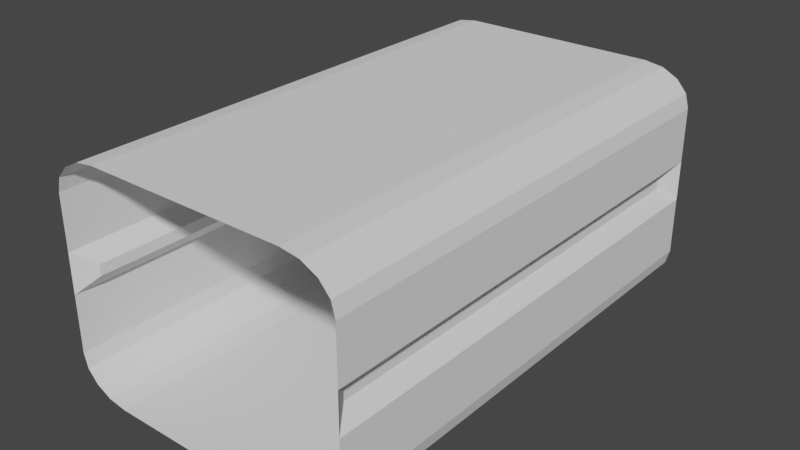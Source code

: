 # Source: tubes.blend  (saved by Blender 3.3.6; exported with 4.5.12 LTS)
import bpy
from mathutils import Matrix  # noqa: F401  (used for matrix-valued properties, if any)

bpy.ops.wm.read_factory_settings(use_empty=True)
scene = bpy.context.scene
scene.name = 'Scene'

# ---- collections
col_collection = bpy.data.collections.new('Collection'); scene.collection.children.link(col_collection)

# ---- world
world_world = bpy.data.worlds.new('World'); scene.world = world_world
world_world.use_nodes = True; world_world.node_tree.nodes.clear()
_N = world_world.node_tree.nodes; _L = world_world.node_tree.links
n0 = _N.new('ShaderNodeOutputWorld'); n0.name = 'World Output'; n0.location = (300, 300)
n1 = _N.new('ShaderNodeBackground'); n1.name = 'Background'; n1.location = (10, 300)
n1.inputs[0].default_value = (0.05088, 0.05088, 0.05088, 1.0)
_L.new(n1.outputs[0], n0.inputs[0])
n0.is_active_output = True
world_world.color = (0.05088, 0.05088, 0.05088)
world_world.use_sun_shadow = False
world_world.sun_shadow_jitter_overblur = 0.0

# ---- meshes
me_cube_001 = bpy.data.meshes.new('Cube.001')
me_cube_001.from_pydata([(-0.6131, -1.0, -0.06478), (-0.6131, -1.0, 0.09984), (-0.6131, 1.0, 0.09984), (-0.6131, 1.0, -0.06478), (-0.5601, 1.175e-09, -0.005064), (-0.5601, -1.175e-09, 0.04012), (0.6131, 1.0, 0.09984), (0.6131, 1.0, -0.06478), (0.6131, -1.0, 0.09984), (0.6131, -1.0, -0.06478), (0.5601, 0.0, -0.005064), (0.5601, 0.0, 0.04012), (-0.6131, 0.0, -0.06478), (-0.5601, -0.9212, -0.005064), (-0.5601, -0.9212, 0.04012), (-0.5601, 0.9212, 0.04012), (-0.5601, 0.9212, -0.005064), (-0.6131, 0.0, 0.09984), (0.6131, 0.0, -0.06478), (0.5601, 0.9212, 0.04012), (0.5601, 0.9212, -0.005064), (0.5601, -0.9212, 0.04012), (0.5601, -0.9212, -0.005064), (0.6131, 0.0, 0.09984), (-0.6131, -1.0, 0.2497), (-0.6131, -1.0, 0.298), (-0.6131, 0.0, 0.2497), (-0.6131, 0.0, 0.298), (-0.6131, 1.0, 0.298), (-0.6131, 1.0, 0.2497), (0.6131, 0.0, 0.2497), (0.6131, 0.0, 0.298), (0.6131, 1.0, 0.298), (0.6131, 1.0, 0.2497), (0.6131, -1.0, 0.298), (0.6131, -1.0, 0.2497), (-0.4121, -1.0, -0.4529), (-0.6131, -1.0, -0.3006), (-0.489, -1.0, -0.4413), (-0.5542, -1.0, -0.4083), (-0.5978, -1.0, -0.3589), (-0.6131, -1.0, 0.3237), (-0.4121, -1.0, 0.476), (-0.5978, -1.0, 0.382), (-0.5542, -1.0, 0.4314), (-0.489, -1.0, 0.4644), (-0.6131, 1.0, -0.3006), (-0.4121, 1.0, -0.4529), (-0.5978, 1.0, -0.3589), (-0.5542, 1.0, -0.4083), (-0.489, 1.0, -0.4413), (-0.4121, 1.0, 0.476), (-0.6131, 1.0, 0.3237), (-0.489, 1.0, 0.4644), (-0.5542, 1.0, 0.4314), (-0.5978, 1.0, 0.382), (0.6131, -1.0, -0.3006), (0.4121, -1.0, -0.4529), (0.5978, -1.0, -0.3589), (0.5542, -1.0, -0.4083), (0.489, -1.0, -0.4413), (0.4121, -1.0, 0.476), (0.6131, -1.0, 0.3237), (0.489, -1.0, 0.4644), (0.5542, -1.0, 0.4314), (0.5978, -1.0, 0.382), (0.4121, 1.0, -0.4529), (0.6131, 1.0, -0.3006), (0.489, 1.0, -0.4413), (0.5542, 1.0, -0.4083), (0.5978, 1.0, -0.3589), (0.6131, 1.0, 0.3237), (0.4121, 1.0, 0.476), (0.5978, 1.0, 0.382), (0.5542, 1.0, 0.4314), (0.489, 1.0, 0.4644), (-0.4121, 0.0, -0.4529), (-0.6131, 0.0, -0.3006), (-0.489, 0.0, -0.4413), (-0.5542, 0.0, -0.4083), (-0.5978, 0.0, -0.3589), (-0.4121, 0.0, 0.476), (-0.6131, 0.0, 0.3237), (-0.489, 0.0, 0.4644), (-0.5542, 0.0, 0.4314), (-0.5978, 0.0, 0.382), (0.4121, 0.0, -0.4529), (0.6131, 0.0, -0.3006), (0.489, 0.0, -0.4413), (0.5542, 0.0, -0.4083), (0.5978, 0.0, -0.3589), (0.4121, 0.0, 0.476), (0.6131, 0.0, 0.3237), (0.489, 0.0, 0.4644), (0.5542, 0.0, 0.4314), (0.5978, 0.0, 0.382)], [], [(87, 56, 9, 18), (72, 91, 81, 51), (67, 87, 18, 7), (27, 28, 52, 82), (25, 27, 82, 41), (77, 46, 3, 12), (91, 61, 42, 81), (76, 36, 57, 86), (13, 4, 5, 14), (47, 76, 86, 66), (4, 16, 15, 5), (32, 31, 92, 71), (20, 10, 11, 19), (31, 34, 62, 92), (10, 22, 21, 11), (13, 14, 1, 0), (15, 16, 3, 2), (4, 13, 0, 12), (14, 5, 17, 1), (16, 4, 12, 3), (5, 15, 2, 17), (20, 19, 6, 7), (21, 22, 9, 8), (10, 20, 7, 18), (19, 11, 23, 6), (22, 10, 18, 9), (11, 21, 8, 23), (1, 17, 26, 24), (17, 2, 29, 26), (6, 23, 30, 33), (23, 8, 35, 30), (77, 37, 40, 80), (80, 40, 39, 79), (79, 39, 38, 78), (78, 38, 36, 76), (82, 52, 55, 85), (85, 55, 54, 84), (84, 54, 53, 83), (83, 53, 51, 81), (87, 67, 70, 90), (90, 70, 69, 89), (89, 69, 68, 88), (88, 68, 66, 86), (92, 62, 65, 95), (95, 65, 64, 94), (94, 64, 63, 93), (93, 63, 61, 91), (46, 77, 80, 48), (48, 80, 79, 49), (49, 79, 78, 50), (50, 78, 76, 47), (41, 82, 85, 43), (43, 85, 84, 44), (44, 84, 83, 45), (45, 83, 81, 42), (56, 87, 90, 58), (58, 90, 89, 59), (59, 89, 88, 60), (60, 88, 86, 57), (71, 92, 95, 73), (73, 95, 94, 74), (74, 94, 93, 75), (75, 93, 91, 72), (37, 77, 12, 0)])
_uv = me_cube_001.uv_layers.new(name='UVMap')
_uv.uv.foreach_set('vector', [0.4077, 0.625, 0.4077, 0.75, 0.4583, 0.75, 0.4583, 0.625, 0.666, 0.5, 0.666, 0.625, 0.834, 0.625, 0.834, 0.5, 0.4077, 0.5, 0.4077, 0.625, 0.4583, 0.625, 0.4583, 0.5, 0.5972, 0.125, 0.5972, 0.25, 0.6012, 0.25, 0.6012, 0.125, 0.5972, 0.0, 0.5972, 0.125, 0.6012, 0.125, 0.6012, 0.0, 0.4077, 0.125, 0.4077, 0.25, 0.4583, 0.25, 0.4583, 0.125, 0.666, 0.625, 0.666, 0.75, 0.834, 0.75, 0.834, 0.625, 0.166, 0.625, 0.166, 0.75, 0.334, 0.75, 0.334, 0.625, 0.4886, 0.009854, 0.4886, 0.125, 0.5114, 0.125, 0.5114, 0.009854, 0.166, 0.5, 0.166, 0.625, 0.334, 0.625, 0.334, 0.5, 0.4886, 0.125, 0.4886, 0.2401, 0.5114, 0.2401, 0.5114, 0.125, 0.5972, 0.5, 0.5972, 0.625, 0.6012, 0.625, 0.6012, 0.5, 0.4886, 0.5099, 0.4886, 0.625, 0.5114, 0.625, 0.5114, 0.5099, 0.5972, 0.625, 0.5972, 0.75, 0.6012, 0.75, 0.6012, 0.625, 0.4886, 0.625, 0.4886, 0.7401, 0.5114, 0.7401, 0.5114, 0.625, 0.4886, 0.009854, 0.5114, 0.009854, 0.5417, 0.0, 0.4583, 0.0, 0.5114, 0.2401, 0.4886, 0.2401, 0.4583, 0.25, 0.5417, 0.25, 0.4886, 0.125, 0.4886, 0.009854, 0.4583, 0.0, 0.4583, 0.125, 0.5114, 0.009854, 0.5114, 0.125, 0.5417, 0.125, 0.5417, 0.0, 0.4886, 0.2401, 0.4886, 0.125, 0.4583, 0.125, 0.4583, 0.25, 0.5114, 0.125, 0.5114, 0.2401, 0.5417, 0.25, 0.5417, 0.125, 0.4886, 0.5099, 0.5114, 0.5099, 0.5417, 0.5, 0.4583, 0.5, 0.5114, 0.7401, 0.4886, 0.7401, 0.4583, 0.75, 0.5417, 0.75, 0.4886, 0.625, 0.4886, 0.5099, 0.4583, 0.5, 0.4583, 0.625, 0.5114, 0.5099, 0.5114, 0.625, 0.5417, 0.625, 0.5417, 0.5, 0.4886, 0.7401, 0.4886, 0.625, 0.4583, 0.625, 0.4583, 0.75, 0.5114, 0.625, 0.5114, 0.7401, 0.5417, 0.75, 0.5417, 0.625, 0.5417, 0.0, 0.5417, 0.125, 0.5694, 0.125, 0.5694, 0.0, 0.5417, 0.125, 0.5417, 0.25, 0.5694, 0.25, 0.5694, 0.125, 0.5417, 0.5, 0.5417, 0.625, 0.5694, 0.625, 0.5694, 0.5, 0.5417, 0.625, 0.5417, 0.75, 0.5694, 0.75, 0.5694, 0.625, 0.4077, 0.125, 0.4077, 0.0, 0.3952, 0.0, 0.3952, 0.125, 0.3952, 0.125, 0.3952, 0.0, 0.375, 0.0, 0.375, 0.125, 0.125, 0.625, 0.125, 0.75, 0.1503, 0.75, 0.1503, 0.625, 0.1503, 0.625, 0.1503, 0.75, 0.166, 0.75, 0.166, 0.625, 0.6012, 0.125, 0.6012, 0.25, 0.6103, 0.25, 0.6103, 0.125, 0.6103, 0.125, 0.6103, 0.25, 0.625, 0.25, 0.625, 0.125, 0.875, 0.625, 0.875, 0.5, 0.8497, 0.5, 0.8497, 0.625, 0.8497, 0.625, 0.8497, 0.5, 0.834, 0.5, 0.834, 0.625, 0.4077, 0.625, 0.4077, 0.5, 0.3952, 0.5, 0.3952, 0.625, 0.3952, 0.625, 0.3952, 0.5, 0.375, 0.5, 0.375, 0.625, 0.375, 0.625, 0.375, 0.5, 0.3497, 0.5, 0.3497, 0.625, 0.3497, 0.625, 0.3497, 0.5, 0.334, 0.5, 0.334, 0.625, 0.6012, 0.625, 0.6012, 0.75, 0.6103, 0.75, 0.6103, 0.625, 0.6103, 0.625, 0.6103, 0.75, 0.625, 0.75, 0.625, 0.625, 0.625, 0.625, 0.625, 0.75, 0.6503, 0.75, 0.6503, 0.625, 0.6503, 0.625, 0.6503, 0.75, 0.666, 0.75, 0.666, 0.625, 0.4077, 0.25, 0.4077, 0.125, 0.3952, 0.125, 0.3952, 0.25, 0.3952, 0.25, 0.3952, 0.125, 0.375, 0.125, 0.375, 0.25, 0.125, 0.5, 0.125, 0.625, 0.1503, 0.625, 0.1503, 0.5, 0.1503, 0.5, 0.1503, 0.625, 0.166, 0.625, 0.166, 0.5, 0.6012, 0.0, 0.6012, 0.125, 0.6103, 0.125, 0.6103, 0.0, 0.6103, 0.0, 0.6103, 0.125, 0.625, 0.125, 0.625, 0.0, 0.875, 0.75, 0.875, 0.625, 0.8497, 0.625, 0.8497, 0.75, 0.8497, 0.75, 0.8497, 0.625, 0.834, 0.625, 0.834, 0.75, 0.4077, 0.75, 0.4077, 0.625, 0.3952, 0.625, 0.3952, 0.75, 0.3952, 0.75, 0.3952, 0.625, 0.375, 0.625, 0.375, 0.75, 0.375, 0.75, 0.375, 0.625, 0.3497, 0.625, 0.3497, 0.75, 0.3497, 0.75, 0.3497, 0.625, 0.334, 0.625, 0.334, 0.75, 0.6012, 0.5, 0.6012, 0.625, 0.6103, 0.625, 0.6103, 0.5, 0.6103, 0.5, 0.6103, 0.625, 0.625, 0.625, 0.625, 0.5, 0.625, 0.5, 0.625, 0.625, 0.6503, 0.625, 0.6503, 0.5, 0.6503, 0.5, 0.6503, 0.625, 0.666, 0.625, 0.666, 0.5, 0.4077, 0.0, 0.4077, 0.125, 0.4583, 0.125, 0.4583, 0.0])
me_cube_001.update()
me_cube_002 = bpy.data.meshes.new('Cube.002')
me_cube_002.from_pydata([(-0.6131, -1.0, 0.2497), (-0.6131, -1.0, 0.298), (-0.6131, 0.0, 0.2497), (-0.6131, 0.0, 0.298), (-0.6131, 1.0, 0.298), (-0.6131, 1.0, 0.2497), (0.6131, 0.0, 0.2497), (0.6131, 0.0, 0.298), (0.6131, 1.0, 0.298), (0.6131, 1.0, 0.2497), (0.6131, -1.0, 0.298), (0.6131, -1.0, 0.2497)], [], [(0, 2, 3, 1), (2, 5, 4, 3), (9, 6, 7, 8), (6, 11, 10, 7)])
_uv = me_cube_002.uv_layers.new(name='UVMap')
_uv.uv.foreach_set('vector', [0.5694, 0.0, 0.5694, 0.125, 0.5972, 0.125, 0.5972, 0.0, 0.5694, 0.125, 0.5694, 0.25, 0.5972, 0.25, 0.5972, 0.125, 0.5694, 0.5, 0.5694, 0.625, 0.5972, 0.625, 0.5972, 0.5, 0.5694, 0.625, 0.5694, 0.75, 0.5972, 0.75, 0.5972, 0.625])
me_cube_002.update()

# ---- objects
ob_cube = bpy.data.objects.new('Cube', me_cube_001)
ob_cube_001 = bpy.data.objects.new('Cube.001', me_cube_002)

# ---- transforms, parenting, visibility, modifiers, constraints
ob_cube.location = (0.0, 0.0, 0.0)
ob_cube_001.location = (0.0, 0.0, 0.0)

# ---- collection membership
col_collection.objects.link(ob_cube)
col_collection.objects.link(ob_cube_001)

# ---- scene / render settings (as saved in the file)
scene.frame_start = 1; scene.frame_end = 250; scene.frame_set(1)
scene.render.engine = 'BLENDER_EEVEE_NEXT'
scene.cycles.sampling_pattern = 'TABULATED_SOBOL'
scene.cycles.use_light_tree = False
scene.view_settings.view_transform = 'Filmic'
bpy.context.view_layer.update()

# ---- added for rendering (the .blend has no active camera and no usable light): camera, sun
cam_auto = bpy.data.cameras.new('AutoCamera')
cam_auto.lens = 50.0
cam_auto.sensor_width = 36.0
cam_auto.clip_end = 1000.0
ob_auto_camera = bpy.data.objects.new('AutoCamera', cam_auto)
scene.collection.objects.link(ob_auto_camera)
ob_auto_camera.location = (2.33454, -2.80145, 1.87917)
ob_auto_camera.rotation_euler = (1.09748, -7.21219e-08, 0.694738)
scene.camera = ob_auto_camera
light_auto_sun = bpy.data.lights.new('AutoSun', 'SUN')
light_auto_sun.energy = 3.0
light_auto_sun.angle = 0.0523599
ob_auto_sun = bpy.data.objects.new('AutoSun', light_auto_sun)
scene.collection.objects.link(ob_auto_sun)
ob_auto_sun.rotation_euler = (0.872665, 0.174533, 0.523599)
bpy.context.view_layer.update()
